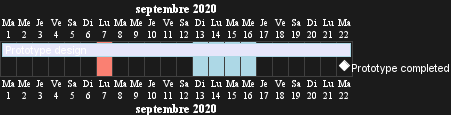

The diagram above was rendered by PlantUML. Its source (embedded in the PNG):
@startgantt
Language fr
Project starts the 2020/09/01 

2020/09/07 is colored in salmon
2020/09/13 to 2020/09/16 are colored in lightblue

[Prototype design] as [TASK1] lasts 22 days
[TASK1] is colored in Lavender/LightBlue
[Prototype completed] happens at [TASK1]'s end
@endgantt